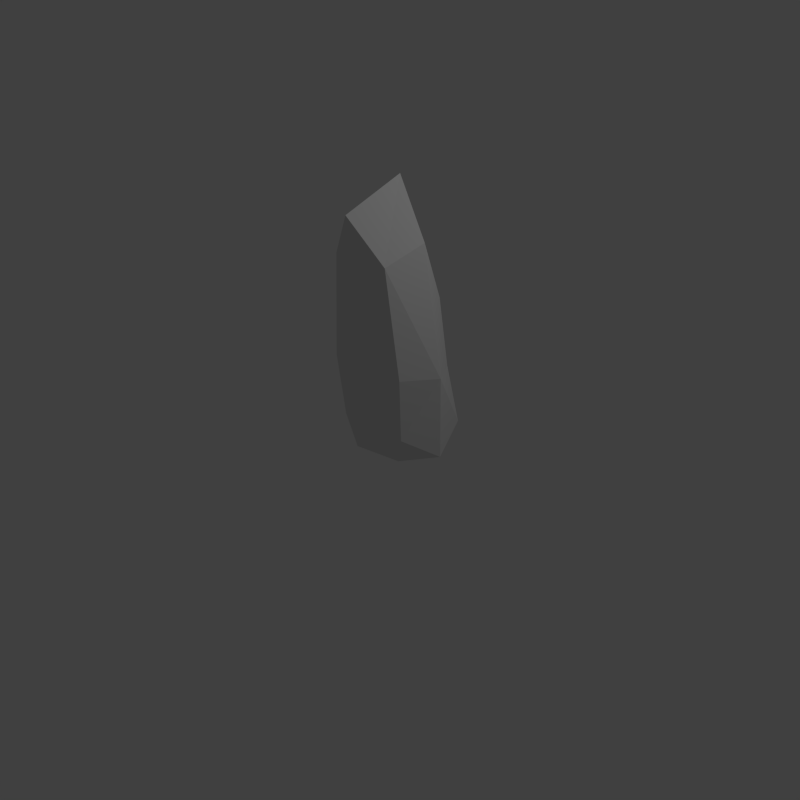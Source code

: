 # Source: startup.blend  (saved by Blender 2.75.0; exported with 4.5.12 LTS)
import bpy
from mathutils import Matrix  # noqa: F401  (used for matrix-valued properties, if any)

bpy.ops.wm.read_factory_settings(use_empty=True)
scene = bpy.context.scene
scene.name = 'Scene'

# ---- collections
col_collection_1 = bpy.data.collections.new('Collection 1'); scene.collection.children.link(col_collection_1)

# ---- world
world_world = bpy.data.worlds.new('World'); scene.world = world_world
world_world.color = (0.05088, 0.05088, 0.05088)
world_world.use_sun_shadow = False
world_world.sun_shadow_jitter_overblur = 0.0
world_world.cycles.sampling_method = 'MANUAL'
world_world.cycles.sample_map_resolution = 256

# ---- cameras
cam_camera = bpy.data.cameras.new('Camera')
cam_camera.clip_end = 100.0
cam_camera.lens = 35.0
cam_camera.sensor_width = 32.0
cam_camera.sensor_height = 18.0
cam_camera.ortho_scale = 7.314
cam_camera.dof.focus_distance = 0.0
cam_camera.dof.aperture_fstop = 128.0

# ---- lights
light_lamp = bpy.data.lights.new('Lamp', 'POINT')
light_lamp.transmission_factor = 0.0
light_lamp.cutoff_distance = 30.0
light_lamp.energy = 100.0
light_lamp.shadow_buffer_clip_start = 1.001
light_lamp.shadow_soft_size = 0.1
light_lamp.shadow_maximum_resolution = 0.006
light_lamp.use_absolute_resolution = True
light_lamp.cycles.use_multiple_importance_sampling = False

# ---- meshes
me_cube_001 = bpy.data.meshes.new('Cube.001')
me_cube_001.from_pydata([(-0.7442, -0.01073, -0.04899), (0.02421, 0.5998, -0.09516), (0.7351, -0.02437, -0.04381), (1.391e-06, -0.7467, 0.01247), (0.0, -0.01153, -1.435), (0.0, 0.07053, 2.134), (-0.5443, -0.485, 0.006701), (-0.4524, -0.001248, 1.468), (-0.4098, 0.4194, -0.06649), (-0.723, -0.006999, -1.074), (0.005787, 0.5491, 0.8758), (0.4491, 0.3807, -0.09935), (0.0, 0.714, -1.107), (0.4524, -0.001251, 1.468), (0.544, -0.4854, 0.006848), (0.723, -0.006999, -1.074), (0.0, -0.7162, 1.819), (0.0, -0.6669, -0.9561), (-0.4905, -0.421, -0.7921), (-0.3977, -0.5388, 1.293), (-0.507, 0.5242, -0.8666), (-0.3295, 0.3868, 0.7309), (0.4905, -0.421, -0.7921), (0.3977, -0.5388, 1.293), (0.5072, 0.524, -0.8667), (0.3348, 0.3579, 0.7266)], [], [(0, 6, 19, 7), (0, 7, 21, 8), (0, 8, 20, 9), (0, 9, 18, 6), (1, 8, 21, 10), (1, 10, 25, 11), (1, 11, 24, 12), (1, 12, 20, 8), (2, 11, 25, 13), (2, 13, 23, 14), (2, 14, 22, 15), (2, 15, 24, 11), (3, 14, 23, 16), (3, 16, 19, 6), (3, 6, 18, 17), (3, 17, 22, 14), (4, 17, 18, 9), (4, 9, 20, 12), (4, 12, 24, 15), (4, 15, 22, 17), (5, 16, 23, 13), (5, 13, 25, 10), (5, 10, 21, 7), (5, 7, 19, 16)])
me_cube_001.use_remesh_preserve_volume = False
me_cube_001.use_remesh_preserve_attributes = False
me_cube_001.use_mirror_vertex_groups = False
me_cube_001.update()

# ---- objects
ob_cube = bpy.data.objects.new('Cube', me_cube_001)
ob_lamp = bpy.data.objects.new('Lamp', light_lamp)
ob_camera = bpy.data.objects.new('Camera', cam_camera)

# ---- transforms, parenting, visibility, modifiers, constraints
ob_cube.location = (0.5169, -0.04227, 1.195)
ob_cube.lineart.crease_threshold = 0.0
ob_lamp.location = (4.076, 1.005, 5.904)
ob_lamp.rotation_euler = (0.6503, 0.05522, 1.866)
ob_lamp.lock_rotations_4d = False
ob_lamp.empty_display_type = 'ARROWS'
ob_lamp.color = (0.0, 0.0, 0.0, 0.0)
ob_lamp.lineart.crease_threshold = 0.0
ob_camera.location = (7.481, -6.508, 5.344)
ob_camera.rotation_euler = (1.109, 0.01082, 0.8149)
ob_camera.lock_rotations_4d = False
ob_camera.empty_display_type = 'ARROWS'
ob_camera.color = (0.0, 0.0, 0.0, 0.0)
ob_camera.display_type = 'WIRE'
ob_camera.lineart.crease_threshold = 0.0

# ---- collection membership
col_collection_1.objects.link(ob_cube)
col_collection_1.objects.link(ob_lamp)
col_collection_1.objects.link(ob_camera)

# ---- scene / render settings (as saved in the file)
scene.camera = ob_camera
scene.frame_start = 1; scene.frame_end = 250; scene.frame_set(1)
scene.render.engine = 'BLENDER_EEVEE_NEXT'
scene.render.resolution_x = 1280
scene.render.resolution_y = 1280
scene.render.resolution_percentage = 50
scene.render.dither_intensity = 0.0
scene.cycles.use_denoising = False
scene.cycles.samples = 10
scene.cycles.sampling_pattern = 'TABULATED_SOBOL'
scene.cycles.light_sampling_threshold = 0.0
scene.cycles.use_adaptive_sampling = False
scene.cycles.use_light_tree = False
scene.cycles.blur_glossy = 0.0
scene.cycles.pixel_filter_type = 'GAUSSIAN'
scene.cycles.sample_clamp_indirect = 0.0
scene.view_settings.view_transform = 'Standard'
bpy.context.view_layer.update()
